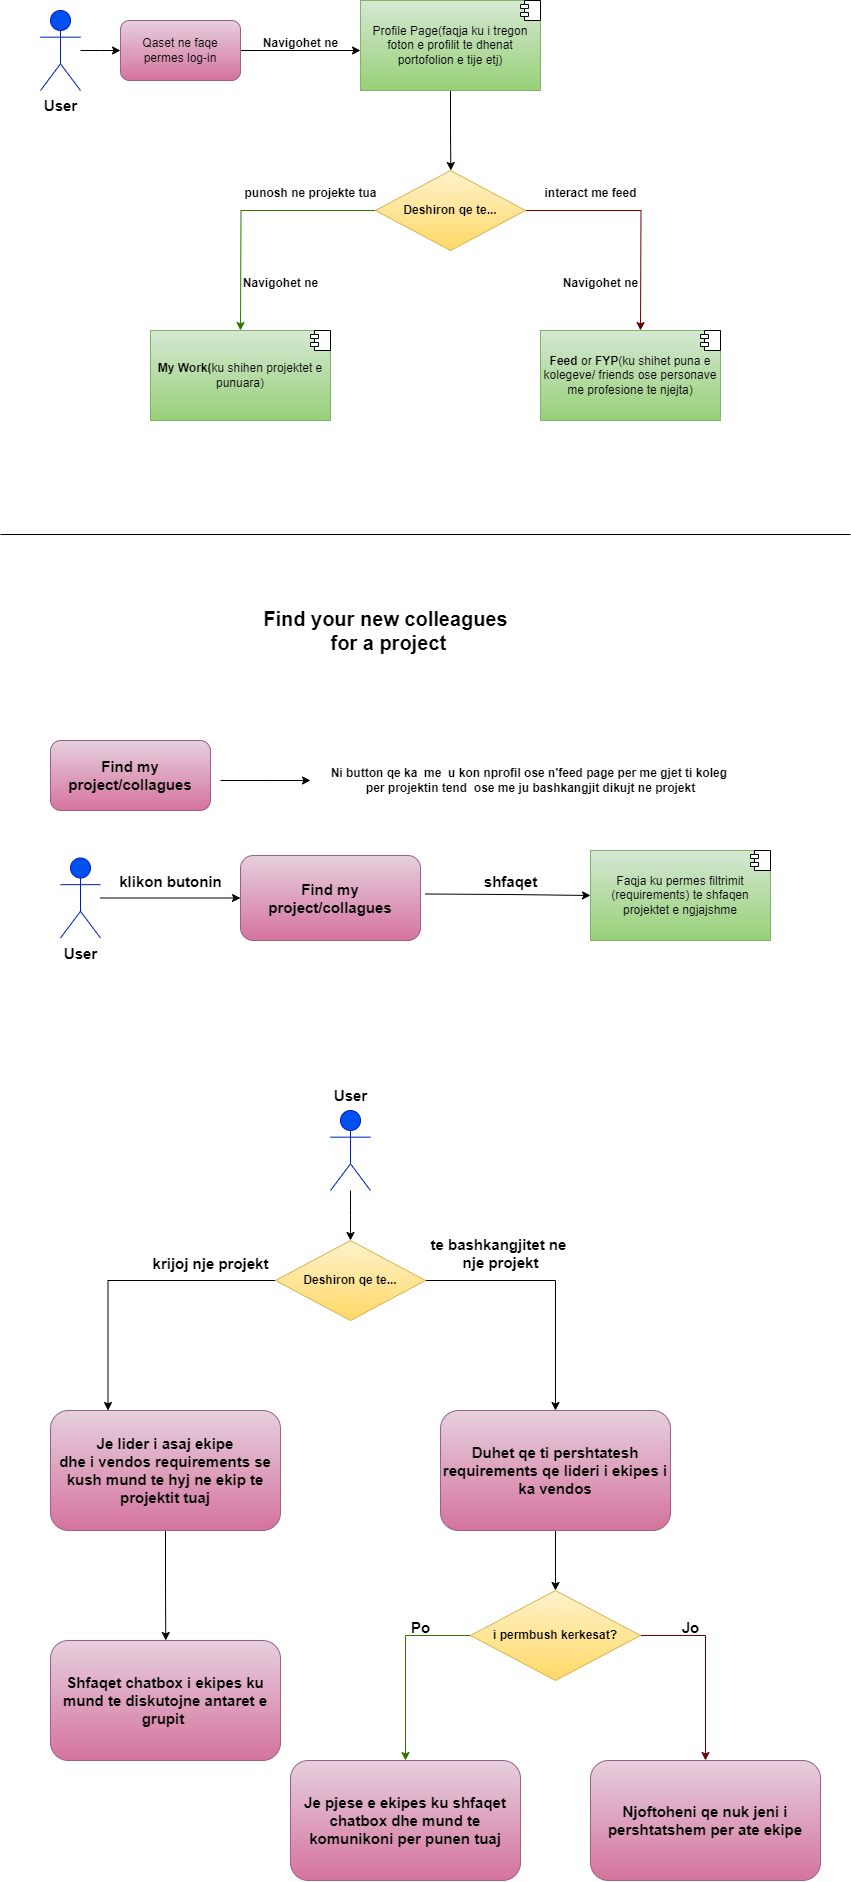

The diagram above was exported from draw.io. Its source (the exported page's mxGraphModel, read from the mxfile embedded in the PNG):
<mxGraphModel dx="1295" dy="2958" grid="1" gridSize="10" guides="1" tooltips="1" connect="1" arrows="1" fold="1" page="1" pageScale="1" pageWidth="850" pageHeight="1100" math="0" shadow="0">
  <root>
    <mxCell id="0" />
    <mxCell id="1" parent="0" />
    <mxCell id="vJpuu7xP0rfcYtgynVEz-7" value="" style="edgeStyle=orthogonalEdgeStyle;rounded=0;orthogonalLoop=1;jettySize=auto;html=1;" edge="1" parent="1" source="vJpuu7xP0rfcYtgynVEz-3">
      <mxGeometry relative="1" as="geometry">
        <mxPoint x="120" y="-2120" as="targetPoint" />
      </mxGeometry>
    </mxCell>
    <mxCell id="vJpuu7xP0rfcYtgynVEz-3" value="" style="shape=umlActor;verticalLabelPosition=bottom;verticalAlign=top;html=1;fillColor=#0050ef;fontColor=#ffffff;strokeColor=#001DBC;" vertex="1" parent="1">
      <mxGeometry x="40" y="-2160" width="40" height="80" as="geometry" />
    </mxCell>
    <mxCell id="vJpuu7xP0rfcYtgynVEz-8" style="edgeStyle=orthogonalEdgeStyle;rounded=0;orthogonalLoop=1;jettySize=auto;html=1;exitX=1;exitY=0.5;exitDx=0;exitDy=0;" edge="1" parent="1">
      <mxGeometry relative="1" as="geometry">
        <mxPoint x="360" y="-2120" as="targetPoint" />
        <mxPoint x="240" y="-2120" as="sourcePoint" />
      </mxGeometry>
    </mxCell>
    <mxCell id="vJpuu7xP0rfcYtgynVEz-9" value="Navigohet ne" style="text;align=center;fontStyle=1;verticalAlign=middle;spacingLeft=3;spacingRight=3;strokeColor=none;rotatable=0;points=[[0,0.5],[1,0.5]];portConstraint=eastwest;html=1;" vertex="1" parent="1">
      <mxGeometry x="260" y="-2140" width="80" height="26" as="geometry" />
    </mxCell>
    <mxCell id="vJpuu7xP0rfcYtgynVEz-14" style="edgeStyle=orthogonalEdgeStyle;rounded=0;orthogonalLoop=1;jettySize=auto;html=1;exitX=0.5;exitY=1;exitDx=0;exitDy=0;" edge="1" parent="1" source="vJpuu7xP0rfcYtgynVEz-11">
      <mxGeometry relative="1" as="geometry">
        <mxPoint x="450.3333333333335" y="-2000" as="targetPoint" />
      </mxGeometry>
    </mxCell>
    <mxCell id="vJpuu7xP0rfcYtgynVEz-11" value="Profile Page(faqja ku i tregon foton e profilit te dhenat portofolion e tije etj)" style="html=1;dropTarget=0;whiteSpace=wrap;fillColor=#d5e8d4;gradientColor=#97d077;strokeColor=#82b366;" vertex="1" parent="1">
      <mxGeometry x="360" y="-2170" width="180" height="90" as="geometry" />
    </mxCell>
    <mxCell id="vJpuu7xP0rfcYtgynVEz-12" value="" style="shape=module;jettyWidth=8;jettyHeight=4;" vertex="1" parent="vJpuu7xP0rfcYtgynVEz-11">
      <mxGeometry x="1" width="20" height="20" relative="1" as="geometry">
        <mxPoint x="-20" as="offset" />
      </mxGeometry>
    </mxCell>
    <mxCell id="vJpuu7xP0rfcYtgynVEz-13" value="Qaset ne faqe permes log-in" style="rounded=1;whiteSpace=wrap;html=1;fillColor=#e6d0de;strokeColor=#996185;gradientColor=#d5739d;" vertex="1" parent="1">
      <mxGeometry x="120" y="-2150" width="120" height="60" as="geometry" />
    </mxCell>
    <mxCell id="vJpuu7xP0rfcYtgynVEz-16" style="edgeStyle=orthogonalEdgeStyle;rounded=0;orthogonalLoop=1;jettySize=auto;html=1;exitX=1;exitY=0.5;exitDx=0;exitDy=0;fillColor=#a20025;strokeColor=#6F0000;" edge="1" parent="1" source="vJpuu7xP0rfcYtgynVEz-15">
      <mxGeometry relative="1" as="geometry">
        <mxPoint x="640" y="-1840" as="targetPoint" />
      </mxGeometry>
    </mxCell>
    <mxCell id="vJpuu7xP0rfcYtgynVEz-17" style="edgeStyle=orthogonalEdgeStyle;rounded=0;orthogonalLoop=1;jettySize=auto;html=1;exitX=0;exitY=0.5;exitDx=0;exitDy=0;fillColor=#60a917;strokeColor=#2D7600;" edge="1" parent="1" source="vJpuu7xP0rfcYtgynVEz-15">
      <mxGeometry relative="1" as="geometry">
        <mxPoint x="240" y="-1840" as="targetPoint" />
      </mxGeometry>
    </mxCell>
    <mxCell id="vJpuu7xP0rfcYtgynVEz-15" value="&lt;b&gt;Deshiron qe te...&lt;/b&gt;" style="rhombus;whiteSpace=wrap;html=1;fillColor=#fff2cc;gradientColor=#ffd966;strokeColor=#d6b656;" vertex="1" parent="1">
      <mxGeometry x="375" y="-2000" width="150" height="80" as="geometry" />
    </mxCell>
    <mxCell id="vJpuu7xP0rfcYtgynVEz-18" value="interact me feed" style="text;align=center;fontStyle=1;verticalAlign=middle;spacingLeft=3;spacingRight=3;strokeColor=none;rotatable=0;points=[[0,0.5],[1,0.5]];portConstraint=eastwest;html=1;" vertex="1" parent="1">
      <mxGeometry x="550" y="-1990" width="80" height="26" as="geometry" />
    </mxCell>
    <mxCell id="vJpuu7xP0rfcYtgynVEz-19" value="punosh ne projekte tua" style="text;align=center;fontStyle=1;verticalAlign=middle;spacingLeft=3;spacingRight=3;strokeColor=none;rotatable=0;points=[[0,0.5],[1,0.5]];portConstraint=eastwest;html=1;" vertex="1" parent="1">
      <mxGeometry x="270" y="-1990" width="80" height="26" as="geometry" />
    </mxCell>
    <mxCell id="vJpuu7xP0rfcYtgynVEz-20" value="Navigohet ne" style="text;align=center;fontStyle=1;verticalAlign=middle;spacingLeft=3;spacingRight=3;strokeColor=none;rotatable=0;points=[[0,0.5],[1,0.5]];portConstraint=eastwest;html=1;" vertex="1" parent="1">
      <mxGeometry x="560" y="-1900" width="80" height="26" as="geometry" />
    </mxCell>
    <mxCell id="vJpuu7xP0rfcYtgynVEz-21" value="Navigohet ne" style="text;align=center;fontStyle=1;verticalAlign=middle;spacingLeft=3;spacingRight=3;strokeColor=none;rotatable=0;points=[[0,0.5],[1,0.5]];portConstraint=eastwest;html=1;" vertex="1" parent="1">
      <mxGeometry x="240" y="-1900" width="80" height="26" as="geometry" />
    </mxCell>
    <mxCell id="vJpuu7xP0rfcYtgynVEz-24" value="&lt;b&gt;Feed&amp;nbsp;&lt;/b&gt;or&amp;nbsp;&lt;b&gt;FYP&lt;/b&gt;(ku shihet puna e kolegeve/ friends ose personave me profesione te njejta)" style="html=1;dropTarget=0;whiteSpace=wrap;fillColor=#d5e8d4;gradientColor=#97d077;strokeColor=#82b366;" vertex="1" parent="1">
      <mxGeometry x="540" y="-1840" width="180" height="90" as="geometry" />
    </mxCell>
    <mxCell id="vJpuu7xP0rfcYtgynVEz-25" value="" style="shape=module;jettyWidth=8;jettyHeight=4;" vertex="1" parent="vJpuu7xP0rfcYtgynVEz-24">
      <mxGeometry x="1" width="20" height="20" relative="1" as="geometry">
        <mxPoint x="-20" as="offset" />
      </mxGeometry>
    </mxCell>
    <mxCell id="vJpuu7xP0rfcYtgynVEz-26" value="&lt;b&gt;My Work(&lt;/b&gt;ku shihen projektet e punuara)" style="html=1;dropTarget=0;whiteSpace=wrap;fillColor=#d5e8d4;gradientColor=#97d077;strokeColor=#82b366;" vertex="1" parent="1">
      <mxGeometry x="150" y="-1840" width="180" height="90" as="geometry" />
    </mxCell>
    <mxCell id="vJpuu7xP0rfcYtgynVEz-27" value="" style="shape=module;jettyWidth=8;jettyHeight=4;" vertex="1" parent="vJpuu7xP0rfcYtgynVEz-26">
      <mxGeometry x="1" width="20" height="20" relative="1" as="geometry">
        <mxPoint x="-20" as="offset" />
      </mxGeometry>
    </mxCell>
    <mxCell id="vJpuu7xP0rfcYtgynVEz-30" value="&lt;font style=&quot;font-size: 20px;&quot;&gt;Find your new colleagues&lt;/font&gt;&lt;div style=&quot;font-size: 20px;&quot;&gt;&lt;font style=&quot;font-size: 20px;&quot;&gt;&amp;nbsp;for a project&lt;/font&gt;&lt;/div&gt;" style="text;align=center;fontStyle=1;verticalAlign=middle;spacingLeft=3;spacingRight=3;strokeColor=none;rotatable=0;points=[[0,0.5],[1,0.5]];portConstraint=eastwest;html=1;" vertex="1" parent="1">
      <mxGeometry x="310" y="-1610" width="150" height="140" as="geometry" />
    </mxCell>
    <mxCell id="vJpuu7xP0rfcYtgynVEz-31" value="&lt;b&gt;&lt;font style=&quot;font-size: 15px;&quot;&gt;User&lt;/font&gt;&lt;/b&gt;" style="text;html=1;align=center;verticalAlign=middle;resizable=0;points=[];autosize=1;strokeColor=none;fillColor=none;" vertex="1" parent="1">
      <mxGeometry x="30" y="-2080" width="60" height="30" as="geometry" />
    </mxCell>
    <mxCell id="vJpuu7xP0rfcYtgynVEz-33" value="&lt;b&gt;&lt;font style=&quot;font-size: 15px;&quot;&gt;Find my project/collagues&lt;/font&gt;&lt;/b&gt;" style="rounded=1;whiteSpace=wrap;html=1;fillColor=#e6d0de;strokeColor=#996185;gradientColor=#d5739d;" vertex="1" parent="1">
      <mxGeometry x="50" y="-1430" width="160" height="70" as="geometry" />
    </mxCell>
    <mxCell id="vJpuu7xP0rfcYtgynVEz-34" value="" style="endArrow=classic;html=1;rounded=0;" edge="1" parent="1">
      <mxGeometry width="50" height="50" relative="1" as="geometry">
        <mxPoint x="220" y="-1390" as="sourcePoint" />
        <mxPoint x="310" y="-1390" as="targetPoint" />
        <Array as="points">
          <mxPoint x="270" y="-1390" />
        </Array>
      </mxGeometry>
    </mxCell>
    <mxCell id="vJpuu7xP0rfcYtgynVEz-35" value="Ni button qe ka&amp;nbsp; me&amp;nbsp;&amp;nbsp;&lt;span style=&quot;background-color: initial;&quot;&gt;u kon nprofil ose n'feed&amp;nbsp;&lt;/span&gt;&lt;span style=&quot;background-color: initial;&quot;&gt;page per me gjet ti koleg&amp;nbsp;&lt;/span&gt;&lt;div&gt;per projektin tend&amp;nbsp;&amp;nbsp;&lt;span style=&quot;background-color: initial;&quot;&gt;ose me ju bashkangjit dikujt ne projekt&lt;/span&gt;&lt;/div&gt;" style="text;align=center;fontStyle=1;verticalAlign=middle;spacingLeft=3;spacingRight=3;strokeColor=none;rotatable=0;points=[[0,0.5],[1,0.5]];portConstraint=eastwest;html=1;" vertex="1" parent="1">
      <mxGeometry x="320" y="-1480" width="420" height="180" as="geometry" />
    </mxCell>
    <mxCell id="vJpuu7xP0rfcYtgynVEz-36" value="" style="line;strokeWidth=1;fillColor=none;align=left;verticalAlign=middle;spacingTop=-1;spacingLeft=3;spacingRight=3;rotatable=0;labelPosition=right;points=[];portConstraint=eastwest;strokeColor=inherit;" vertex="1" parent="1">
      <mxGeometry y="-1640" width="850" height="8" as="geometry" />
    </mxCell>
    <mxCell id="vJpuu7xP0rfcYtgynVEz-40" style="edgeStyle=orthogonalEdgeStyle;rounded=0;orthogonalLoop=1;jettySize=auto;html=1;entryX=0;entryY=0.5;entryDx=0;entryDy=0;" edge="1" parent="1" source="vJpuu7xP0rfcYtgynVEz-38" target="vJpuu7xP0rfcYtgynVEz-42">
      <mxGeometry relative="1" as="geometry">
        <mxPoint x="200" y="-1272.5" as="targetPoint" />
      </mxGeometry>
    </mxCell>
    <mxCell id="vJpuu7xP0rfcYtgynVEz-38" value="" style="shape=umlActor;verticalLabelPosition=bottom;verticalAlign=top;html=1;fillColor=#0050ef;fontColor=#ffffff;strokeColor=#001DBC;" vertex="1" parent="1">
      <mxGeometry x="60" y="-1312.5" width="40" height="80" as="geometry" />
    </mxCell>
    <mxCell id="vJpuu7xP0rfcYtgynVEz-39" value="&lt;b&gt;&lt;font style=&quot;font-size: 15px;&quot;&gt;User&lt;/font&gt;&lt;/b&gt;" style="text;html=1;align=center;verticalAlign=middle;resizable=0;points=[];autosize=1;strokeColor=none;fillColor=none;" vertex="1" parent="1">
      <mxGeometry x="50" y="-1232.5" width="60" height="30" as="geometry" />
    </mxCell>
    <mxCell id="vJpuu7xP0rfcYtgynVEz-41" value="&lt;font style=&quot;font-size: 15px;&quot;&gt;klikon butonin&lt;/font&gt;" style="text;align=center;fontStyle=1;verticalAlign=middle;spacingLeft=3;spacingRight=3;strokeColor=none;rotatable=0;points=[[0,0.5],[1,0.5]];portConstraint=eastwest;html=1;" vertex="1" parent="1">
      <mxGeometry x="130" y="-1302.5" width="80" height="26" as="geometry" />
    </mxCell>
    <mxCell id="vJpuu7xP0rfcYtgynVEz-45" style="edgeStyle=orthogonalEdgeStyle;rounded=0;orthogonalLoop=1;jettySize=auto;html=1;exitX=1;exitY=0.5;exitDx=0;exitDy=0;entryX=0;entryY=0.5;entryDx=0;entryDy=0;" edge="1" parent="1" target="vJpuu7xP0rfcYtgynVEz-48">
      <mxGeometry relative="1" as="geometry">
        <mxPoint x="485" y="-1156.5" as="targetPoint" />
        <mxPoint x="425" y="-1276.5" as="sourcePoint" />
      </mxGeometry>
    </mxCell>
    <mxCell id="vJpuu7xP0rfcYtgynVEz-42" value="&lt;b&gt;&lt;font style=&quot;font-size: 15px;&quot;&gt;Find my project/collagues&lt;/font&gt;&lt;/b&gt;" style="rounded=1;whiteSpace=wrap;html=1;fillColor=#e6d0de;strokeColor=#996185;gradientColor=#d5739d;" vertex="1" parent="1">
      <mxGeometry x="240" y="-1315" width="180" height="85" as="geometry" />
    </mxCell>
    <mxCell id="vJpuu7xP0rfcYtgynVEz-46" value="&lt;font style=&quot;font-size: 15px;&quot;&gt;shfaqet&lt;/font&gt;" style="text;align=center;fontStyle=1;verticalAlign=middle;spacingLeft=3;spacingRight=3;strokeColor=none;rotatable=0;points=[[0,0.5],[1,0.5]];portConstraint=eastwest;html=1;" vertex="1" parent="1">
      <mxGeometry x="470" y="-1302.5" width="80" height="26" as="geometry" />
    </mxCell>
    <mxCell id="vJpuu7xP0rfcYtgynVEz-48" value="Faqja ku permes filtrimit (requirements) te shfaqen projektet e ngjajshme" style="html=1;dropTarget=0;whiteSpace=wrap;fillColor=#d5e8d4;gradientColor=#97d077;strokeColor=#82b366;" vertex="1" parent="1">
      <mxGeometry x="590" y="-1320" width="180" height="90" as="geometry" />
    </mxCell>
    <mxCell id="vJpuu7xP0rfcYtgynVEz-49" value="" style="shape=module;jettyWidth=8;jettyHeight=4;" vertex="1" parent="vJpuu7xP0rfcYtgynVEz-48">
      <mxGeometry x="1" width="20" height="20" relative="1" as="geometry">
        <mxPoint x="-20" as="offset" />
      </mxGeometry>
    </mxCell>
    <mxCell id="vJpuu7xP0rfcYtgynVEz-52" style="edgeStyle=orthogonalEdgeStyle;rounded=0;orthogonalLoop=1;jettySize=auto;html=1;" edge="1" parent="1" source="vJpuu7xP0rfcYtgynVEz-50">
      <mxGeometry relative="1" as="geometry">
        <mxPoint x="350" y="-930" as="targetPoint" />
      </mxGeometry>
    </mxCell>
    <mxCell id="vJpuu7xP0rfcYtgynVEz-50" value="" style="shape=umlActor;verticalLabelPosition=bottom;verticalAlign=top;html=1;fillColor=#0050ef;fontColor=#ffffff;strokeColor=#001DBC;" vertex="1" parent="1">
      <mxGeometry x="330" y="-1060" width="40" height="80" as="geometry" />
    </mxCell>
    <mxCell id="vJpuu7xP0rfcYtgynVEz-51" value="&lt;b&gt;&lt;font style=&quot;font-size: 15px;&quot;&gt;User&lt;/font&gt;&lt;/b&gt;" style="text;html=1;align=center;verticalAlign=middle;resizable=0;points=[];autosize=1;strokeColor=none;fillColor=none;" vertex="1" parent="1">
      <mxGeometry x="320" y="-1090" width="60" height="30" as="geometry" />
    </mxCell>
    <mxCell id="vJpuu7xP0rfcYtgynVEz-57" style="edgeStyle=orthogonalEdgeStyle;rounded=0;orthogonalLoop=1;jettySize=auto;html=1;exitX=0;exitY=0.5;exitDx=0;exitDy=0;entryX=0.25;entryY=0;entryDx=0;entryDy=0;" edge="1" parent="1" source="vJpuu7xP0rfcYtgynVEz-56" target="vJpuu7xP0rfcYtgynVEz-62">
      <mxGeometry relative="1" as="geometry">
        <mxPoint x="150" y="-770" as="targetPoint" />
      </mxGeometry>
    </mxCell>
    <mxCell id="vJpuu7xP0rfcYtgynVEz-60" style="edgeStyle=orthogonalEdgeStyle;rounded=0;orthogonalLoop=1;jettySize=auto;html=1;exitX=1;exitY=0.5;exitDx=0;exitDy=0;entryX=0.5;entryY=0;entryDx=0;entryDy=0;" edge="1" parent="1" source="vJpuu7xP0rfcYtgynVEz-56" target="vJpuu7xP0rfcYtgynVEz-61">
      <mxGeometry relative="1" as="geometry">
        <mxPoint x="550" y="-780" as="targetPoint" />
      </mxGeometry>
    </mxCell>
    <mxCell id="vJpuu7xP0rfcYtgynVEz-56" value="&lt;b&gt;Deshiron qe te...&lt;/b&gt;" style="rhombus;whiteSpace=wrap;html=1;fillColor=#fff2cc;gradientColor=#ffd966;strokeColor=#d6b656;" vertex="1" parent="1">
      <mxGeometry x="275" y="-930" width="150" height="80" as="geometry" />
    </mxCell>
    <mxCell id="vJpuu7xP0rfcYtgynVEz-58" value="&lt;font style=&quot;font-size: 15px;&quot;&gt;te bashkangjitet ne&amp;nbsp;&lt;/font&gt;&lt;div&gt;&lt;font style=&quot;font-size: 15px;&quot;&gt;nje projekt&lt;/font&gt;&lt;/div&gt;" style="text;align=center;fontStyle=1;verticalAlign=middle;spacingLeft=3;spacingRight=3;strokeColor=none;rotatable=0;points=[[0,0.5],[1,0.5]];portConstraint=eastwest;html=1;" vertex="1" parent="1">
      <mxGeometry x="460" y="-930" width="80" height="26" as="geometry" />
    </mxCell>
    <mxCell id="vJpuu7xP0rfcYtgynVEz-59" value="&lt;font style=&quot;font-size: 15px;&quot;&gt;krijoj nje projekt&lt;/font&gt;" style="text;align=center;fontStyle=1;verticalAlign=middle;spacingLeft=3;spacingRight=3;strokeColor=none;rotatable=0;points=[[0,0.5],[1,0.5]];portConstraint=eastwest;html=1;" vertex="1" parent="1">
      <mxGeometry x="170" y="-920" width="80" height="26" as="geometry" />
    </mxCell>
    <mxCell id="vJpuu7xP0rfcYtgynVEz-66" style="edgeStyle=orthogonalEdgeStyle;rounded=0;orthogonalLoop=1;jettySize=auto;html=1;exitX=0.5;exitY=1;exitDx=0;exitDy=0;entryX=0.5;entryY=0;entryDx=0;entryDy=0;" edge="1" parent="1" source="vJpuu7xP0rfcYtgynVEz-61" target="vJpuu7xP0rfcYtgynVEz-65">
      <mxGeometry relative="1" as="geometry" />
    </mxCell>
    <mxCell id="vJpuu7xP0rfcYtgynVEz-61" value="&lt;span style=&quot;font-size: 15px;&quot;&gt;&lt;b&gt;Duhet qe ti pershtatesh requirements qe lideri i ekipes i ka vendos&lt;/b&gt;&lt;/span&gt;" style="rounded=1;whiteSpace=wrap;html=1;fillColor=#e6d0de;strokeColor=#996185;gradientColor=#d5739d;" vertex="1" parent="1">
      <mxGeometry x="440" y="-760" width="230" height="120" as="geometry" />
    </mxCell>
    <mxCell id="vJpuu7xP0rfcYtgynVEz-63" style="edgeStyle=orthogonalEdgeStyle;rounded=0;orthogonalLoop=1;jettySize=auto;html=1;exitX=0.5;exitY=1;exitDx=0;exitDy=0;" edge="1" parent="1" source="vJpuu7xP0rfcYtgynVEz-62">
      <mxGeometry relative="1" as="geometry">
        <mxPoint x="165.27272727272725" y="-530" as="targetPoint" />
      </mxGeometry>
    </mxCell>
    <mxCell id="vJpuu7xP0rfcYtgynVEz-62" value="&lt;span style=&quot;font-size: 15px;&quot;&gt;&lt;b&gt;Je lider i asaj ekipe&lt;/b&gt;&lt;/span&gt;&lt;div&gt;&lt;span style=&quot;font-size: 15px;&quot;&gt;&lt;b&gt;dhe i vendos requirements se kush mund te hyj ne ekip te projektit tuaj&lt;/b&gt;&lt;/span&gt;&lt;/div&gt;" style="rounded=1;whiteSpace=wrap;html=1;fillColor=#e6d0de;strokeColor=#996185;gradientColor=#d5739d;" vertex="1" parent="1">
      <mxGeometry x="50" y="-760" width="230" height="120" as="geometry" />
    </mxCell>
    <mxCell id="vJpuu7xP0rfcYtgynVEz-64" value="&lt;span style=&quot;font-size: 15px;&quot;&gt;&lt;b&gt;Shfaqet chatbox i ekipes ku mund te diskutojne antaret e grupit&amp;nbsp;&lt;/b&gt;&lt;/span&gt;" style="rounded=1;whiteSpace=wrap;html=1;fillColor=#e6d0de;strokeColor=#996185;gradientColor=#d5739d;" vertex="1" parent="1">
      <mxGeometry x="50" y="-530" width="230" height="120" as="geometry" />
    </mxCell>
    <mxCell id="vJpuu7xP0rfcYtgynVEz-67" style="edgeStyle=orthogonalEdgeStyle;rounded=0;orthogonalLoop=1;jettySize=auto;html=1;exitX=0;exitY=0.5;exitDx=0;exitDy=0;entryX=0.5;entryY=0;entryDx=0;entryDy=0;fillColor=#60a917;strokeColor=#2D7600;" edge="1" parent="1" source="vJpuu7xP0rfcYtgynVEz-65" target="vJpuu7xP0rfcYtgynVEz-71">
      <mxGeometry relative="1" as="geometry">
        <mxPoint x="400" y="-420" as="targetPoint" />
      </mxGeometry>
    </mxCell>
    <mxCell id="vJpuu7xP0rfcYtgynVEz-68" style="edgeStyle=orthogonalEdgeStyle;rounded=0;orthogonalLoop=1;jettySize=auto;html=1;exitX=1;exitY=0.5;exitDx=0;exitDy=0;entryX=0.5;entryY=0;entryDx=0;entryDy=0;fillColor=#a20025;strokeColor=#6F0000;" edge="1" parent="1" source="vJpuu7xP0rfcYtgynVEz-65" target="vJpuu7xP0rfcYtgynVEz-72">
      <mxGeometry relative="1" as="geometry">
        <mxPoint x="720" y="-420" as="targetPoint" />
      </mxGeometry>
    </mxCell>
    <mxCell id="vJpuu7xP0rfcYtgynVEz-65" value="&lt;b&gt;i permbush kerkesat?&lt;/b&gt;" style="rhombus;whiteSpace=wrap;html=1;fillColor=#fff2cc;gradientColor=#ffd966;strokeColor=#d6b656;" vertex="1" parent="1">
      <mxGeometry x="470" y="-580" width="170" height="90" as="geometry" />
    </mxCell>
    <mxCell id="vJpuu7xP0rfcYtgynVEz-69" value="&lt;font style=&quot;font-size: 15px;&quot;&gt;Jo&lt;/font&gt;" style="text;align=center;fontStyle=1;verticalAlign=middle;spacingLeft=3;spacingRight=3;strokeColor=none;rotatable=0;points=[[0,0.5],[1,0.5]];portConstraint=eastwest;html=1;" vertex="1" parent="1">
      <mxGeometry x="650" y="-556" width="80" height="26" as="geometry" />
    </mxCell>
    <mxCell id="vJpuu7xP0rfcYtgynVEz-70" value="&lt;font style=&quot;font-size: 15px;&quot;&gt;Po&lt;/font&gt;" style="text;align=center;fontStyle=1;verticalAlign=middle;spacingLeft=3;spacingRight=3;strokeColor=none;rotatable=0;points=[[0,0.5],[1,0.5]];portConstraint=eastwest;html=1;" vertex="1" parent="1">
      <mxGeometry x="380" y="-556" width="80" height="26" as="geometry" />
    </mxCell>
    <mxCell id="vJpuu7xP0rfcYtgynVEz-71" value="&lt;span style=&quot;font-size: 15px;&quot;&gt;&lt;b&gt;Je pjese e ekipes ku shfaqet chatbox dhe mund te komunikoni per punen tuaj&lt;/b&gt;&lt;/span&gt;" style="rounded=1;whiteSpace=wrap;html=1;fillColor=#e6d0de;strokeColor=#996185;gradientColor=#d5739d;" vertex="1" parent="1">
      <mxGeometry x="290" y="-410" width="230" height="120" as="geometry" />
    </mxCell>
    <mxCell id="vJpuu7xP0rfcYtgynVEz-72" value="&lt;span style=&quot;font-size: 15px;&quot;&gt;&lt;b&gt;Njoftoheni qe nuk jeni i pershtatshem per ate ekipe&lt;/b&gt;&lt;/span&gt;" style="rounded=1;whiteSpace=wrap;html=1;fillColor=#e6d0de;strokeColor=#996185;gradientColor=#d5739d;" vertex="1" parent="1">
      <mxGeometry x="590" y="-410" width="230" height="120" as="geometry" />
    </mxCell>
  </root>
</mxGraphModel>